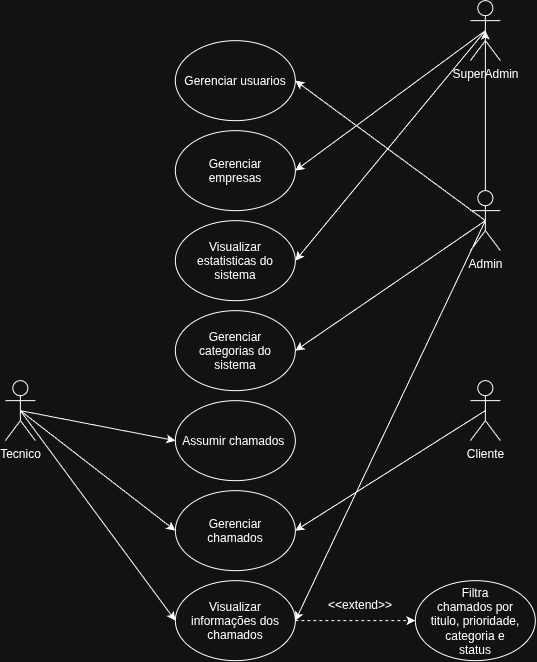

The diagram above was exported from draw.io. Its source (the exported page's mxGraphModel, read from the mxfile embedded in the PNG):
<mxGraphModel dx="1664" dy="931" grid="1" gridSize="10" guides="1" tooltips="1" connect="1" arrows="1" fold="1" page="1" pageScale="1" pageWidth="850" pageHeight="1100" math="0" shadow="0">
  <root>
    <mxCell id="0" />
    <mxCell id="1" parent="0" />
    <mxCell id="Vmubl8sjNnGipGucWy1V-2" parent="1" style="shape=umlActor;verticalLabelPosition=bottom;verticalAlign=top;html=1;outlineConnect=0;" value="Cliente" vertex="1">
      <mxGeometry height="60" width="30" x="675" y="470" as="geometry" />
    </mxCell>
    <mxCell id="Vmubl8sjNnGipGucWy1V-3" parent="1" style="shape=umlActor;verticalLabelPosition=bottom;verticalAlign=top;html=1;outlineConnect=0;" value="Admin" vertex="1">
      <mxGeometry height="60" width="30" x="675" y="280" as="geometry" />
    </mxCell>
    <mxCell id="Vmubl8sjNnGipGucWy1V-4" parent="1" style="shape=umlActor;verticalLabelPosition=bottom;verticalAlign=top;html=1;outlineConnect=0;" value="Tecnico" vertex="1">
      <mxGeometry height="60" width="30" x="210" y="470" as="geometry" />
    </mxCell>
    <mxCell id="Vmubl8sjNnGipGucWy1V-7" parent="1" style="ellipse;whiteSpace=wrap;html=1;shapeInside=1;" value="Gerenciar empresas" vertex="1">
      <mxGeometry height="80" width="120" x="380" y="220" as="geometry" />
    </mxCell>
    <mxCell id="Vmubl8sjNnGipGucWy1V-10" parent="1" style="ellipse;whiteSpace=wrap;html=1;shapeInside=1;" value="Visualizar estatisticas do sistema" vertex="1">
      <mxGeometry height="80" width="120" x="380" y="310" as="geometry" />
    </mxCell>
    <mxCell id="Vmubl8sjNnGipGucWy1V-11" parent="1" style="ellipse;whiteSpace=wrap;html=1;shapeInside=1;" value="Gerenciar usuarios" vertex="1">
      <mxGeometry height="80" width="120" x="380" y="130" as="geometry" />
    </mxCell>
    <mxCell id="Vmubl8sjNnGipGucWy1V-12" parent="1" style="ellipse;whiteSpace=wrap;html=1;shapeInside=1;" value="Gerenciar categorias do sistema" vertex="1">
      <mxGeometry height="80" width="120" x="380" y="400" as="geometry" />
    </mxCell>
    <mxCell id="Vmubl8sjNnGipGucWy1V-16" parent="1" style="ellipse;whiteSpace=wrap;html=1;shapeInside=1;" value="Assumir chamados&amp;nbsp;" vertex="1">
      <mxGeometry height="80" width="120" x="380" y="490" as="geometry" />
    </mxCell>
    <mxCell id="Vmubl8sjNnGipGucWy1V-20" parent="1" style="ellipse;whiteSpace=wrap;html=1;shapeInside=1;" value="Filtra chamados por titulo, prioridade, categoria e status" vertex="1">
      <mxGeometry height="80" width="120" x="620" y="670" as="geometry" />
    </mxCell>
    <mxCell id="Vmubl8sjNnGipGucWy1V-24" parent="1" style="ellipse;whiteSpace=wrap;html=1;shapeInside=1;" value="Gerenciar chamados" vertex="1">
      <mxGeometry height="80" width="120" x="380" y="580" as="geometry" />
    </mxCell>
    <mxCell id="Vmubl8sjNnGipGucWy1V-31" parent="1" style="text;html=1;whiteSpace=wrap;strokeColor=none;fillColor=none;align=center;verticalAlign=middle;rounded=0;" value="&amp;lt;&amp;lt;extend&amp;gt;&amp;gt;" vertex="1">
      <mxGeometry height="30" width="60" x="535" y="680" as="geometry" />
    </mxCell>
    <mxCell id="Vmubl8sjNnGipGucWy1V-42" edge="1" parent="1" source="Vmubl8sjNnGipGucWy1V-3" style="endArrow=classic;html=1;rounded=0;entryX=1;entryY=0.5;entryDx=0;entryDy=0;exitX=0.5;exitY=0.5;exitDx=0;exitDy=0;exitPerimeter=0;" target="Vmubl8sjNnGipGucWy1V-12" value="">
      <mxGeometry height="50" relative="1" width="50" as="geometry">
        <mxPoint x="290" y="520" as="sourcePoint" />
        <mxPoint x="445" y="480" as="targetPoint" />
      </mxGeometry>
    </mxCell>
    <mxCell id="Vmubl8sjNnGipGucWy1V-43" edge="1" parent="1" source="Vmubl8sjNnGipGucWy1V-4" style="endArrow=classic;html=1;rounded=0;entryX=0;entryY=0.5;entryDx=0;entryDy=0;exitX=0.5;exitY=0.5;exitDx=0;exitDy=0;exitPerimeter=0;" target="Vmubl8sjNnGipGucWy1V-16" value="">
      <mxGeometry height="50" relative="1" width="50" as="geometry">
        <mxPoint x="310" y="600" as="sourcePoint" />
        <mxPoint x="465" y="560" as="targetPoint" />
      </mxGeometry>
    </mxCell>
    <mxCell id="Vmubl8sjNnGipGucWy1V-45" edge="1" parent="1" source="Vmubl8sjNnGipGucWy1V-2" style="endArrow=classic;html=1;rounded=0;entryX=1;entryY=0.5;entryDx=0;entryDy=0;exitX=0.5;exitY=0.5;exitDx=0;exitDy=0;exitPerimeter=0;" target="Vmubl8sjNnGipGucWy1V-24" value="">
      <mxGeometry height="50" relative="1" width="50" as="geometry">
        <mxPoint x="800" y="470" as="sourcePoint" />
        <mxPoint x="610" y="790" as="targetPoint" />
      </mxGeometry>
    </mxCell>
    <mxCell id="Vmubl8sjNnGipGucWy1V-53" edge="1" parent="1" source="Vmubl8sjNnGipGucWy1V-46" style="edgeStyle=orthogonalEdgeStyle;rounded=0;orthogonalLoop=1;jettySize=auto;html=1;entryX=0;entryY=0.5;entryDx=0;entryDy=0;dashed=1;" target="Vmubl8sjNnGipGucWy1V-20">
      <mxGeometry relative="1" as="geometry" />
    </mxCell>
    <mxCell id="Vmubl8sjNnGipGucWy1V-46" parent="1" style="ellipse;whiteSpace=wrap;html=1;shapeInside=1;" value="Visualizar informações dos chamados" vertex="1">
      <mxGeometry height="80" width="120" x="380" y="670" as="geometry" />
    </mxCell>
    <mxCell id="Vmubl8sjNnGipGucWy1V-49" edge="1" parent="1" source="Vmubl8sjNnGipGucWy1V-3" style="endArrow=classic;html=1;rounded=0;entryX=1;entryY=0.5;entryDx=0;entryDy=0;exitX=0.5;exitY=0.5;exitDx=0;exitDy=0;exitPerimeter=0;" target="Vmubl8sjNnGipGucWy1V-46" value="">
      <mxGeometry height="50" relative="1" width="50" as="geometry">
        <mxPoint x="280" y="590" as="sourcePoint" />
        <mxPoint x="435" y="730" as="targetPoint" />
      </mxGeometry>
    </mxCell>
    <mxCell id="Vmubl8sjNnGipGucWy1V-50" edge="1" parent="1" source="Vmubl8sjNnGipGucWy1V-3" style="endArrow=classic;html=1;rounded=0;entryX=1;entryY=0.5;entryDx=0;entryDy=0;exitX=0.5;exitY=0.5;exitDx=0;exitDy=0;exitPerimeter=0;" target="Vmubl8sjNnGipGucWy1V-11" value="">
      <mxGeometry height="50" relative="1" width="50" as="geometry">
        <mxPoint x="220" y="410" as="sourcePoint" />
        <mxPoint x="375" y="340" as="targetPoint" />
      </mxGeometry>
    </mxCell>
    <mxCell id="Vmubl8sjNnGipGucWy1V-55" parent="1" style="shape=umlActor;verticalLabelPosition=bottom;verticalAlign=top;html=1;outlineConnect=0;" value="SuperAdmin" vertex="1">
      <mxGeometry height="60" width="30" x="675" y="90" as="geometry" />
    </mxCell>
    <mxCell id="Vmubl8sjNnGipGucWy1V-56" edge="1" parent="1" source="Vmubl8sjNnGipGucWy1V-3" style="edgeStyle=orthogonalEdgeStyle;rounded=0;orthogonalLoop=1;jettySize=auto;html=1;entryX=0.5;entryY=0.5;entryDx=0;entryDy=0;entryPerimeter=0;" target="Vmubl8sjNnGipGucWy1V-55">
      <mxGeometry relative="1" as="geometry" />
    </mxCell>
    <mxCell id="Vmubl8sjNnGipGucWy1V-57" edge="1" parent="1" source="Vmubl8sjNnGipGucWy1V-55" style="endArrow=classic;html=1;rounded=0;entryX=1;entryY=0.5;entryDx=0;entryDy=0;exitX=0.5;exitY=0.5;exitDx=0;exitDy=0;exitPerimeter=0;" target="Vmubl8sjNnGipGucWy1V-7" value="">
      <mxGeometry height="50" relative="1" width="50" as="geometry">
        <mxPoint x="780" y="320" as="sourcePoint" />
        <mxPoint x="590" y="180" as="targetPoint" />
      </mxGeometry>
    </mxCell>
    <mxCell id="Vmubl8sjNnGipGucWy1V-58" edge="1" parent="1" source="Vmubl8sjNnGipGucWy1V-55" style="endArrow=classic;html=1;rounded=0;entryX=1;entryY=0.5;entryDx=0;entryDy=0;exitX=0.5;exitY=0.5;exitDx=0;exitDy=0;exitPerimeter=0;" target="Vmubl8sjNnGipGucWy1V-10" value="">
      <mxGeometry height="50" relative="1" width="50" as="geometry">
        <mxPoint x="750" y="420" as="sourcePoint" />
        <mxPoint x="560" y="280" as="targetPoint" />
      </mxGeometry>
    </mxCell>
    <mxCell id="Vmubl8sjNnGipGucWy1V-59" edge="1" parent="1" source="Vmubl8sjNnGipGucWy1V-4" style="endArrow=classic;html=1;rounded=0;entryX=0;entryY=0.5;entryDx=0;entryDy=0;exitX=0.5;exitY=0.5;exitDx=0;exitDy=0;exitPerimeter=0;" target="Vmubl8sjNnGipGucWy1V-24" value="">
      <mxGeometry height="50" relative="1" width="50" as="geometry">
        <mxPoint x="310" y="580" as="sourcePoint" />
        <mxPoint x="465" y="610" as="targetPoint" />
      </mxGeometry>
    </mxCell>
    <mxCell id="Vmubl8sjNnGipGucWy1V-60" edge="1" parent="1" source="Vmubl8sjNnGipGucWy1V-4" style="endArrow=classic;html=1;rounded=0;entryX=0;entryY=0.5;entryDx=0;entryDy=0;exitX=0.5;exitY=0.5;exitDx=0;exitDy=0;exitPerimeter=0;" target="Vmubl8sjNnGipGucWy1V-46" value="">
      <mxGeometry height="50" relative="1" width="50" as="geometry">
        <mxPoint x="330" y="630" as="sourcePoint" />
        <mxPoint x="485" y="660" as="targetPoint" />
      </mxGeometry>
    </mxCell>
  </root>
</mxGraphModel>